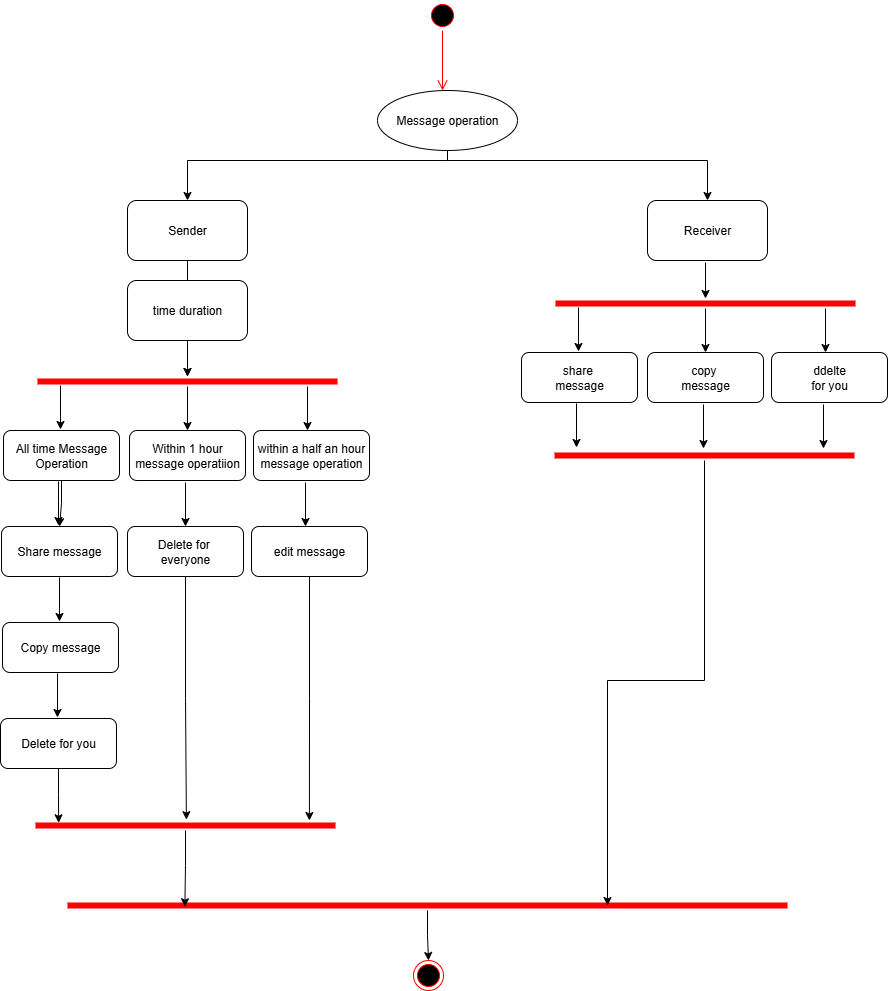

The diagram above was exported from draw.io. Its source (the exported page's mxGraphModel, read from the mxfile embedded in the PNG):
<mxGraphModel dx="4300" dy="1873" grid="0" gridSize="10" guides="1" tooltips="1" connect="1" arrows="1" fold="1" page="1" pageScale="1" pageWidth="827" pageHeight="1169" math="0" shadow="0">
  <root>
    <mxCell id="0" />
    <mxCell id="1" parent="0" />
    <mxCell id="lvPOUBvWENek7BpSqcAz-50" value="" style="ellipse;html=1;shape=startState;fillColor=#000000;strokeColor=#ff0000;" vertex="1" parent="1">
      <mxGeometry x="360" y="50" width="30" height="30" as="geometry" />
    </mxCell>
    <mxCell id="lvPOUBvWENek7BpSqcAz-51" value="" style="edgeStyle=orthogonalEdgeStyle;html=1;verticalAlign=bottom;endArrow=open;endSize=8;strokeColor=#ff0000;rounded=0;" edge="1" source="lvPOUBvWENek7BpSqcAz-50" parent="1">
      <mxGeometry relative="1" as="geometry">
        <mxPoint x="375" y="140" as="targetPoint" />
      </mxGeometry>
    </mxCell>
    <mxCell id="lvPOUBvWENek7BpSqcAz-72" style="edgeStyle=orthogonalEdgeStyle;rounded=0;orthogonalLoop=1;jettySize=auto;html=1;entryX=0.5;entryY=0;entryDx=0;entryDy=0;" edge="1" parent="1" source="lvPOUBvWENek7BpSqcAz-52" target="lvPOUBvWENek7BpSqcAz-53">
      <mxGeometry relative="1" as="geometry">
        <Array as="points">
          <mxPoint x="380" y="210" />
          <mxPoint x="120" y="210" />
        </Array>
      </mxGeometry>
    </mxCell>
    <mxCell id="lvPOUBvWENek7BpSqcAz-73" style="edgeStyle=orthogonalEdgeStyle;rounded=0;orthogonalLoop=1;jettySize=auto;html=1;entryX=0.5;entryY=0;entryDx=0;entryDy=0;" edge="1" parent="1" source="lvPOUBvWENek7BpSqcAz-52" target="lvPOUBvWENek7BpSqcAz-71">
      <mxGeometry relative="1" as="geometry">
        <Array as="points">
          <mxPoint x="380" y="210" />
          <mxPoint x="640" y="210" />
        </Array>
      </mxGeometry>
    </mxCell>
    <mxCell id="lvPOUBvWENek7BpSqcAz-52" value="Message operation" style="ellipse;whiteSpace=wrap;html=1;" vertex="1" parent="1">
      <mxGeometry x="310" y="140" width="140" height="60" as="geometry" />
    </mxCell>
    <mxCell id="lvPOUBvWENek7BpSqcAz-156" value="" style="edgeStyle=orthogonalEdgeStyle;rounded=0;orthogonalLoop=1;jettySize=auto;html=1;" edge="1" parent="1" source="lvPOUBvWENek7BpSqcAz-53" target="lvPOUBvWENek7BpSqcAz-82">
      <mxGeometry relative="1" as="geometry" />
    </mxCell>
    <mxCell id="lvPOUBvWENek7BpSqcAz-53" value="Sender" style="rounded=1;whiteSpace=wrap;html=1;" vertex="1" parent="1">
      <mxGeometry x="60" y="250" width="120" height="60" as="geometry" />
    </mxCell>
    <mxCell id="lvPOUBvWENek7BpSqcAz-71" value="Receiver" style="rounded=1;whiteSpace=wrap;html=1;" vertex="1" parent="1">
      <mxGeometry x="580" y="250" width="120" height="60" as="geometry" />
    </mxCell>
    <mxCell id="lvPOUBvWENek7BpSqcAz-84" value="" style="edgeStyle=orthogonalEdgeStyle;rounded=0;orthogonalLoop=1;jettySize=auto;html=1;" edge="1" parent="1" source="lvPOUBvWENek7BpSqcAz-74" target="lvPOUBvWENek7BpSqcAz-82">
      <mxGeometry relative="1" as="geometry" />
    </mxCell>
    <mxCell id="lvPOUBvWENek7BpSqcAz-74" value="time duration" style="rounded=1;whiteSpace=wrap;html=1;" vertex="1" parent="1">
      <mxGeometry x="60" y="330" width="120" height="60" as="geometry" />
    </mxCell>
    <mxCell id="lvPOUBvWENek7BpSqcAz-157" value="" style="edgeStyle=orthogonalEdgeStyle;rounded=0;orthogonalLoop=1;jettySize=auto;html=1;" edge="1" parent="1" source="lvPOUBvWENek7BpSqcAz-77" target="lvPOUBvWENek7BpSqcAz-107">
      <mxGeometry relative="1" as="geometry" />
    </mxCell>
    <mxCell id="lvPOUBvWENek7BpSqcAz-77" value="All time Message Operation" style="rounded=1;whiteSpace=wrap;html=1;" vertex="1" parent="1">
      <mxGeometry x="-64" y="480" width="116" height="50" as="geometry" />
    </mxCell>
    <mxCell id="lvPOUBvWENek7BpSqcAz-78" value="Within 1 hour&lt;div&gt;message operatiion&lt;/div&gt;" style="rounded=1;whiteSpace=wrap;html=1;" vertex="1" parent="1">
      <mxGeometry x="62" y="480" width="116" height="50" as="geometry" />
    </mxCell>
    <mxCell id="lvPOUBvWENek7BpSqcAz-79" value="within a half an hour&lt;div&gt;message operation&lt;/div&gt;" style="rounded=1;whiteSpace=wrap;html=1;" vertex="1" parent="1">
      <mxGeometry x="186" y="480" width="116" height="50" as="geometry" />
    </mxCell>
    <mxCell id="lvPOUBvWENek7BpSqcAz-85" value="" style="edgeStyle=orthogonalEdgeStyle;rounded=0;orthogonalLoop=1;jettySize=auto;html=1;" edge="1" parent="1" source="lvPOUBvWENek7BpSqcAz-82" target="lvPOUBvWENek7BpSqcAz-78">
      <mxGeometry relative="1" as="geometry" />
    </mxCell>
    <mxCell id="lvPOUBvWENek7BpSqcAz-82" value="" style="shape=line;html=1;strokeWidth=6;strokeColor=#ff0000;" vertex="1" parent="1">
      <mxGeometry x="-30" y="426" width="300" height="10" as="geometry" />
    </mxCell>
    <mxCell id="lvPOUBvWENek7BpSqcAz-87" value="" style="edgeStyle=orthogonalEdgeStyle;rounded=0;orthogonalLoop=1;jettySize=auto;html=1;" edge="1" parent="1">
      <mxGeometry relative="1" as="geometry">
        <mxPoint x="240" y="436" as="sourcePoint" />
        <mxPoint x="240" y="480" as="targetPoint" />
      </mxGeometry>
    </mxCell>
    <mxCell id="lvPOUBvWENek7BpSqcAz-88" value="" style="edgeStyle=orthogonalEdgeStyle;rounded=0;orthogonalLoop=1;jettySize=auto;html=1;" edge="1" parent="1">
      <mxGeometry relative="1" as="geometry">
        <mxPoint x="-7" y="435" as="sourcePoint" />
        <mxPoint x="-7" y="479" as="targetPoint" />
      </mxGeometry>
    </mxCell>
    <mxCell id="lvPOUBvWENek7BpSqcAz-107" value="Share message" style="rounded=1;whiteSpace=wrap;html=1;" vertex="1" parent="1">
      <mxGeometry x="-66" y="576" width="116" height="50" as="geometry" />
    </mxCell>
    <mxCell id="lvPOUBvWENek7BpSqcAz-108" value="Delete for&amp;nbsp;&lt;div&gt;everyone&lt;/div&gt;" style="rounded=1;whiteSpace=wrap;html=1;" vertex="1" parent="1">
      <mxGeometry x="60" y="576" width="116" height="50" as="geometry" />
    </mxCell>
    <mxCell id="lvPOUBvWENek7BpSqcAz-109" value="edit message" style="rounded=1;whiteSpace=wrap;html=1;" vertex="1" parent="1">
      <mxGeometry x="184" y="576" width="116" height="50" as="geometry" />
    </mxCell>
    <mxCell id="lvPOUBvWENek7BpSqcAz-110" value="" style="edgeStyle=orthogonalEdgeStyle;rounded=0;orthogonalLoop=1;jettySize=auto;html=1;" edge="1" parent="1" target="lvPOUBvWENek7BpSqcAz-108">
      <mxGeometry relative="1" as="geometry">
        <mxPoint x="118" y="532" as="sourcePoint" />
      </mxGeometry>
    </mxCell>
    <mxCell id="lvPOUBvWENek7BpSqcAz-111" value="" style="edgeStyle=orthogonalEdgeStyle;rounded=0;orthogonalLoop=1;jettySize=auto;html=1;" edge="1" parent="1">
      <mxGeometry relative="1" as="geometry">
        <mxPoint x="238" y="532" as="sourcePoint" />
        <mxPoint x="238" y="576" as="targetPoint" />
      </mxGeometry>
    </mxCell>
    <mxCell id="lvPOUBvWENek7BpSqcAz-112" value="" style="edgeStyle=orthogonalEdgeStyle;rounded=0;orthogonalLoop=1;jettySize=auto;html=1;" edge="1" parent="1">
      <mxGeometry relative="1" as="geometry">
        <mxPoint x="-9" y="531" as="sourcePoint" />
        <mxPoint x="-9" y="575" as="targetPoint" />
      </mxGeometry>
    </mxCell>
    <mxCell id="lvPOUBvWENek7BpSqcAz-113" value="Copy message" style="rounded=1;whiteSpace=wrap;html=1;" vertex="1" parent="1">
      <mxGeometry x="-65" y="672" width="116" height="50" as="geometry" />
    </mxCell>
    <mxCell id="lvPOUBvWENek7BpSqcAz-114" value="" style="edgeStyle=orthogonalEdgeStyle;rounded=0;orthogonalLoop=1;jettySize=auto;html=1;" edge="1" parent="1">
      <mxGeometry relative="1" as="geometry">
        <mxPoint x="-8" y="627" as="sourcePoint" />
        <mxPoint x="-8" y="671" as="targetPoint" />
      </mxGeometry>
    </mxCell>
    <mxCell id="lvPOUBvWENek7BpSqcAz-115" value="Delete for you" style="rounded=1;whiteSpace=wrap;html=1;" vertex="1" parent="1">
      <mxGeometry x="-67" y="768" width="116" height="50" as="geometry" />
    </mxCell>
    <mxCell id="lvPOUBvWENek7BpSqcAz-116" value="" style="edgeStyle=orthogonalEdgeStyle;rounded=0;orthogonalLoop=1;jettySize=auto;html=1;" edge="1" parent="1">
      <mxGeometry relative="1" as="geometry">
        <mxPoint x="-10" y="723" as="sourcePoint" />
        <mxPoint x="-10" y="767" as="targetPoint" />
      </mxGeometry>
    </mxCell>
    <mxCell id="lvPOUBvWENek7BpSqcAz-117" value="" style="shape=line;html=1;strokeWidth=6;strokeColor=#ff0000;" vertex="1" parent="1">
      <mxGeometry x="-32" y="870" width="300" height="10" as="geometry" />
    </mxCell>
    <mxCell id="lvPOUBvWENek7BpSqcAz-120" style="edgeStyle=orthogonalEdgeStyle;rounded=0;orthogonalLoop=1;jettySize=auto;html=1;entryX=0.077;entryY=0.231;entryDx=0;entryDy=0;entryPerimeter=0;" edge="1" parent="1" source="lvPOUBvWENek7BpSqcAz-115" target="lvPOUBvWENek7BpSqcAz-117">
      <mxGeometry relative="1" as="geometry" />
    </mxCell>
    <mxCell id="lvPOUBvWENek7BpSqcAz-121" style="edgeStyle=orthogonalEdgeStyle;rounded=0;orthogonalLoop=1;jettySize=auto;html=1;entryX=0.503;entryY=-0.083;entryDx=0;entryDy=0;entryPerimeter=0;" edge="1" parent="1" source="lvPOUBvWENek7BpSqcAz-108" target="lvPOUBvWENek7BpSqcAz-117">
      <mxGeometry relative="1" as="geometry" />
    </mxCell>
    <mxCell id="lvPOUBvWENek7BpSqcAz-122" style="edgeStyle=orthogonalEdgeStyle;rounded=0;orthogonalLoop=1;jettySize=auto;html=1;entryX=0.913;entryY=0;entryDx=0;entryDy=0;entryPerimeter=0;" edge="1" parent="1" source="lvPOUBvWENek7BpSqcAz-109" target="lvPOUBvWENek7BpSqcAz-117">
      <mxGeometry relative="1" as="geometry" />
    </mxCell>
    <mxCell id="lvPOUBvWENek7BpSqcAz-137" value="" style="edgeStyle=orthogonalEdgeStyle;rounded=0;orthogonalLoop=1;jettySize=auto;html=1;" edge="1" parent="1" target="lvPOUBvWENek7BpSqcAz-142">
      <mxGeometry relative="1" as="geometry">
        <mxPoint x="638" y="312" as="sourcePoint" />
      </mxGeometry>
    </mxCell>
    <mxCell id="lvPOUBvWENek7BpSqcAz-138" value="share&amp;nbsp;&lt;div&gt;message&lt;/div&gt;" style="rounded=1;whiteSpace=wrap;html=1;" vertex="1" parent="1">
      <mxGeometry x="454" y="402" width="116" height="50" as="geometry" />
    </mxCell>
    <mxCell id="lvPOUBvWENek7BpSqcAz-139" value="copy&amp;nbsp;&lt;div&gt;message&lt;/div&gt;" style="rounded=1;whiteSpace=wrap;html=1;" vertex="1" parent="1">
      <mxGeometry x="580" y="402" width="116" height="50" as="geometry" />
    </mxCell>
    <mxCell id="lvPOUBvWENek7BpSqcAz-140" value="ddelte&lt;div&gt;for you&lt;/div&gt;" style="rounded=1;whiteSpace=wrap;html=1;" vertex="1" parent="1">
      <mxGeometry x="704" y="402" width="116" height="50" as="geometry" />
    </mxCell>
    <mxCell id="lvPOUBvWENek7BpSqcAz-141" value="" style="edgeStyle=orthogonalEdgeStyle;rounded=0;orthogonalLoop=1;jettySize=auto;html=1;" edge="1" parent="1" source="lvPOUBvWENek7BpSqcAz-142" target="lvPOUBvWENek7BpSqcAz-139">
      <mxGeometry relative="1" as="geometry" />
    </mxCell>
    <mxCell id="lvPOUBvWENek7BpSqcAz-142" value="" style="shape=line;html=1;strokeWidth=6;strokeColor=#ff0000;" vertex="1" parent="1">
      <mxGeometry x="488" y="348" width="300" height="10" as="geometry" />
    </mxCell>
    <mxCell id="lvPOUBvWENek7BpSqcAz-143" value="" style="edgeStyle=orthogonalEdgeStyle;rounded=0;orthogonalLoop=1;jettySize=auto;html=1;" edge="1" parent="1">
      <mxGeometry relative="1" as="geometry">
        <mxPoint x="758" y="358" as="sourcePoint" />
        <mxPoint x="758" y="402" as="targetPoint" />
      </mxGeometry>
    </mxCell>
    <mxCell id="lvPOUBvWENek7BpSqcAz-144" value="" style="edgeStyle=orthogonalEdgeStyle;rounded=0;orthogonalLoop=1;jettySize=auto;html=1;" edge="1" parent="1">
      <mxGeometry relative="1" as="geometry">
        <mxPoint x="511" y="357" as="sourcePoint" />
        <mxPoint x="511" y="401" as="targetPoint" />
      </mxGeometry>
    </mxCell>
    <mxCell id="lvPOUBvWENek7BpSqcAz-145" value="" style="edgeStyle=orthogonalEdgeStyle;rounded=0;orthogonalLoop=1;jettySize=auto;html=1;" edge="1" parent="1">
      <mxGeometry relative="1" as="geometry">
        <mxPoint x="636" y="454" as="sourcePoint" />
        <mxPoint x="636" y="498" as="targetPoint" />
      </mxGeometry>
    </mxCell>
    <mxCell id="lvPOUBvWENek7BpSqcAz-146" value="" style="edgeStyle=orthogonalEdgeStyle;rounded=0;orthogonalLoop=1;jettySize=auto;html=1;" edge="1" parent="1">
      <mxGeometry relative="1" as="geometry">
        <mxPoint x="756" y="454" as="sourcePoint" />
        <mxPoint x="756" y="498" as="targetPoint" />
      </mxGeometry>
    </mxCell>
    <mxCell id="lvPOUBvWENek7BpSqcAz-147" value="" style="edgeStyle=orthogonalEdgeStyle;rounded=0;orthogonalLoop=1;jettySize=auto;html=1;" edge="1" parent="1">
      <mxGeometry relative="1" as="geometry">
        <mxPoint x="509" y="453" as="sourcePoint" />
        <mxPoint x="509" y="497" as="targetPoint" />
      </mxGeometry>
    </mxCell>
    <mxCell id="lvPOUBvWENek7BpSqcAz-148" value="" style="shape=line;html=1;strokeWidth=6;strokeColor=#ff0000;" vertex="1" parent="1">
      <mxGeometry x="487" y="500" width="300" height="10" as="geometry" />
    </mxCell>
    <mxCell id="lvPOUBvWENek7BpSqcAz-152" value="" style="edgeStyle=orthogonalEdgeStyle;rounded=0;orthogonalLoop=1;jettySize=auto;html=1;" edge="1" parent="1" source="lvPOUBvWENek7BpSqcAz-149" target="lvPOUBvWENek7BpSqcAz-151">
      <mxGeometry relative="1" as="geometry" />
    </mxCell>
    <mxCell id="lvPOUBvWENek7BpSqcAz-149" value="" style="shape=line;html=1;strokeWidth=6;strokeColor=#ff0000;" vertex="1" parent="1">
      <mxGeometry y="950" width="720" height="10" as="geometry" />
    </mxCell>
    <mxCell id="lvPOUBvWENek7BpSqcAz-151" value="" style="ellipse;html=1;shape=endState;fillColor=#000000;strokeColor=#ff0000;" vertex="1" parent="1">
      <mxGeometry x="346" y="1010" width="30" height="30" as="geometry" />
    </mxCell>
    <mxCell id="lvPOUBvWENek7BpSqcAz-154" style="edgeStyle=orthogonalEdgeStyle;rounded=0;orthogonalLoop=1;jettySize=auto;html=1;entryX=0.75;entryY=0.5;entryDx=0;entryDy=0;entryPerimeter=0;" edge="1" parent="1" source="lvPOUBvWENek7BpSqcAz-148" target="lvPOUBvWENek7BpSqcAz-149">
      <mxGeometry relative="1" as="geometry" />
    </mxCell>
    <mxCell id="lvPOUBvWENek7BpSqcAz-155" style="edgeStyle=orthogonalEdgeStyle;rounded=0;orthogonalLoop=1;jettySize=auto;html=1;entryX=0.163;entryY=0.623;entryDx=0;entryDy=0;entryPerimeter=0;" edge="1" parent="1" source="lvPOUBvWENek7BpSqcAz-117" target="lvPOUBvWENek7BpSqcAz-149">
      <mxGeometry relative="1" as="geometry" />
    </mxCell>
  </root>
</mxGraphModel>